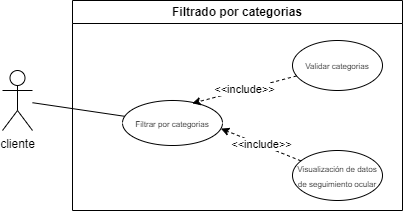

The diagram above was exported from draw.io. Its source (the exported page's mxGraphModel, read from the mxfile embedded in the PNG):
<mxGraphModel dx="1354" dy="708" grid="1" gridSize="10" guides="1" tooltips="1" connect="1" arrows="1" fold="1" page="1" pageScale="1" pageWidth="827" pageHeight="1169" math="0" shadow="0">
  <root>
    <mxCell id="0" />
    <mxCell id="1" parent="0" />
    <mxCell id="2" style="edgeStyle=none;rounded=0;orthogonalLoop=1;jettySize=auto;html=1;endArrow=none;endFill=0;" edge="1" source="3" target="5" parent="1">
      <mxGeometry relative="1" as="geometry" />
    </mxCell>
    <mxCell id="3" value="cliente" style="shape=umlActor;verticalLabelPosition=bottom;verticalAlign=top;html=1;outlineConnect=0;" vertex="1" parent="1">
      <mxGeometry x="180" y="750" width="30" height="60" as="geometry" />
    </mxCell>
    <mxCell id="4" value="Filtrado por categorias" style="swimlane;whiteSpace=wrap;html=1;" vertex="1" parent="1">
      <mxGeometry x="250" y="680" width="330" height="210" as="geometry" />
    </mxCell>
    <mxCell id="5" value="&lt;font style=&quot;font-size: 8px;&quot;&gt;Filtrar por categorias&lt;/font&gt;" style="ellipse;whiteSpace=wrap;html=1;" vertex="1" parent="4">
      <mxGeometry x="50" y="100" width="100" height="45" as="geometry" />
    </mxCell>
    <mxCell id="6" value="&lt;font style=&quot;font-size: 8px;&quot;&gt;Validar categorias&lt;br&gt;&lt;/font&gt;" style="ellipse;whiteSpace=wrap;html=1;" vertex="1" parent="4">
      <mxGeometry x="220" y="40" width="90" height="50" as="geometry" />
    </mxCell>
    <mxCell id="7" value="&amp;lt;&amp;lt;include&amp;gt;&amp;gt;" style="edgeStyle=none;rounded=0;orthogonalLoop=1;jettySize=auto;html=1;entryX=0.697;entryY=0.063;entryDx=0;entryDy=0;entryPerimeter=0;dashed=1;" edge="1" parent="4" source="6" target="5">
      <mxGeometry relative="1" as="geometry" />
    </mxCell>
    <mxCell id="8" value="&lt;font style=&quot;font-size: 8px;&quot;&gt;Visualización de datos de seguimiento ocular&lt;br&gt;&lt;/font&gt;" style="ellipse;whiteSpace=wrap;html=1;" vertex="1" parent="4">
      <mxGeometry x="220" y="150" width="90" height="50" as="geometry" />
    </mxCell>
    <mxCell id="9" value="&amp;lt;&amp;lt;include&amp;gt;&amp;gt;" style="edgeStyle=none;rounded=0;orthogonalLoop=1;jettySize=auto;html=1;entryX=0.984;entryY=0.625;entryDx=0;entryDy=0;entryPerimeter=0;dashed=1;" edge="1" parent="4" source="8" target="5">
      <mxGeometry relative="1" as="geometry" />
    </mxCell>
  </root>
</mxGraphModel>